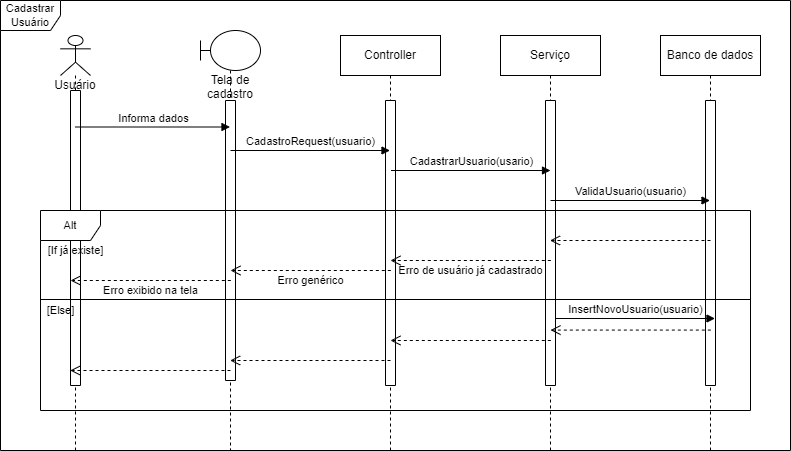

The diagram above was exported from draw.io. Its source (the exported page's mxGraphModel, read from the mxfile embedded in the PNG):
<mxGraphModel dx="1958" dy="450" grid="1" gridSize="10" guides="1" tooltips="1" connect="1" arrows="1" fold="1" page="1" pageScale="1" pageWidth="850" pageHeight="1100" math="0" shadow="0">
  <root>
    <mxCell id="0" />
    <mxCell id="1" parent="0" />
    <mxCell id="7HUBI5PbcCS7xpNUu05q-47" value="Cadastrar Usuário" style="shape=umlFrame;whiteSpace=wrap;html=1;fontSize=11;" parent="1" vertex="1">
      <mxGeometry x="-20" y="60" width="790" height="450" as="geometry" />
    </mxCell>
    <mxCell id="7HUBI5PbcCS7xpNUu05q-12" value="Tela de cadastro" style="shape=umlLifeline;participant=umlBoundary;perimeter=lifelinePerimeter;whiteSpace=wrap;html=1;container=1;collapsible=0;recursiveResize=0;verticalAlign=top;spacingTop=36;outlineConnect=0;" parent="1" vertex="1">
      <mxGeometry x="180" y="90" width="60" height="420" as="geometry" />
    </mxCell>
    <mxCell id="7HUBI5PbcCS7xpNUu05q-26" value="" style="html=1;direction=south;" parent="7HUBI5PbcCS7xpNUu05q-12" vertex="1">
      <mxGeometry x="25" y="70" width="10" height="280" as="geometry" />
    </mxCell>
    <mxCell id="7HUBI5PbcCS7xpNUu05q-13" value="Usuário" style="shape=umlLifeline;participant=umlActor;perimeter=lifelinePerimeter;whiteSpace=wrap;html=1;container=1;collapsible=0;recursiveResize=0;verticalAlign=top;spacingTop=36;outlineConnect=0;" parent="1" vertex="1">
      <mxGeometry x="40" y="95" width="30" height="415" as="geometry" />
    </mxCell>
    <mxCell id="7HUBI5PbcCS7xpNUu05q-25" value="" style="html=1;direction=south;" parent="7HUBI5PbcCS7xpNUu05q-13" vertex="1">
      <mxGeometry x="10" y="55" width="10" height="295" as="geometry" />
    </mxCell>
    <mxCell id="7HUBI5PbcCS7xpNUu05q-14" value="Controller" style="shape=umlLifeline;perimeter=lifelinePerimeter;whiteSpace=wrap;html=1;container=1;collapsible=0;recursiveResize=0;outlineConnect=0;" parent="1" vertex="1">
      <mxGeometry x="320" y="95" width="100" height="415" as="geometry" />
    </mxCell>
    <mxCell id="7HUBI5PbcCS7xpNUu05q-27" value="" style="html=1;direction=south;" parent="7HUBI5PbcCS7xpNUu05q-14" vertex="1">
      <mxGeometry x="45" y="65" width="10" height="285" as="geometry" />
    </mxCell>
    <mxCell id="7HUBI5PbcCS7xpNUu05q-15" value="Serviço" style="shape=umlLifeline;perimeter=lifelinePerimeter;whiteSpace=wrap;html=1;container=1;collapsible=0;recursiveResize=0;outlineConnect=0;" parent="1" vertex="1">
      <mxGeometry x="480" y="95" width="100" height="415" as="geometry" />
    </mxCell>
    <mxCell id="7HUBI5PbcCS7xpNUu05q-28" value="" style="html=1;direction=south;" parent="7HUBI5PbcCS7xpNUu05q-15" vertex="1">
      <mxGeometry x="45" y="65" width="10" height="285" as="geometry" />
    </mxCell>
    <mxCell id="7HUBI5PbcCS7xpNUu05q-16" value="Banco de dados" style="shape=umlLifeline;perimeter=lifelinePerimeter;whiteSpace=wrap;html=1;container=1;collapsible=0;recursiveResize=0;outlineConnect=0;" parent="1" vertex="1">
      <mxGeometry x="640" y="95" width="100" height="415" as="geometry" />
    </mxCell>
    <mxCell id="l1rx3hQDS2sH2B8CJ6I9-1" value="" style="html=1;direction=south;" vertex="1" parent="7HUBI5PbcCS7xpNUu05q-16">
      <mxGeometry x="45" y="65" width="10" height="285" as="geometry" />
    </mxCell>
    <mxCell id="7HUBI5PbcCS7xpNUu05q-17" value="Informa dados" style="html=1;verticalAlign=bottom;endArrow=block;rounded=0;" parent="1" edge="1">
      <mxGeometry width="80" relative="1" as="geometry">
        <mxPoint x="54.5" y="186.5" as="sourcePoint" />
        <mxPoint x="209.5" y="186.5" as="targetPoint" />
      </mxGeometry>
    </mxCell>
    <mxCell id="7HUBI5PbcCS7xpNUu05q-19" value="CadastroRequest(usuario)" style="html=1;verticalAlign=bottom;endArrow=block;rounded=0;" parent="1" target="7HUBI5PbcCS7xpNUu05q-14" edge="1">
      <mxGeometry width="80" relative="1" as="geometry">
        <mxPoint x="210" y="210" as="sourcePoint" />
        <mxPoint x="365" y="210" as="targetPoint" />
      </mxGeometry>
    </mxCell>
    <mxCell id="7HUBI5PbcCS7xpNUu05q-20" value="CadastrarUsuario(usario)" style="html=1;verticalAlign=bottom;endArrow=block;rounded=0;" parent="1" edge="1">
      <mxGeometry width="80" relative="1" as="geometry">
        <mxPoint x="370.5" y="230" as="sourcePoint" />
        <mxPoint x="530" y="230" as="targetPoint" />
      </mxGeometry>
    </mxCell>
    <mxCell id="7HUBI5PbcCS7xpNUu05q-21" value="ValidaUsuario(usuario)" style="html=1;verticalAlign=bottom;endArrow=block;rounded=0;" parent="1" edge="1">
      <mxGeometry width="80" relative="1" as="geometry">
        <mxPoint x="530" y="260" as="sourcePoint" />
        <mxPoint x="689.5" y="260" as="targetPoint" />
      </mxGeometry>
    </mxCell>
    <mxCell id="7HUBI5PbcCS7xpNUu05q-23" value="" style="html=1;verticalAlign=bottom;endArrow=open;dashed=1;endSize=8;rounded=0;" parent="1" target="7HUBI5PbcCS7xpNUu05q-15" edge="1">
      <mxGeometry relative="1" as="geometry">
        <mxPoint x="690" y="300" as="sourcePoint" />
        <mxPoint x="610" y="300" as="targetPoint" />
      </mxGeometry>
    </mxCell>
    <mxCell id="7HUBI5PbcCS7xpNUu05q-33" value="" style="group" parent="1" vertex="1" connectable="0">
      <mxGeometry x="369.99666666666656" y="320" width="165.00333333333344" height="20" as="geometry" />
    </mxCell>
    <mxCell id="7HUBI5PbcCS7xpNUu05q-29" value="" style="html=1;verticalAlign=bottom;endArrow=open;dashed=1;endSize=8;rounded=0;" parent="7HUBI5PbcCS7xpNUu05q-33" edge="1">
      <mxGeometry relative="1" as="geometry">
        <mxPoint x="160.33333333333348" as="sourcePoint" />
        <mxPoint as="targetPoint" />
      </mxGeometry>
    </mxCell>
    <mxCell id="7HUBI5PbcCS7xpNUu05q-30" value="&lt;font style=&quot;font-size: 11px&quot;&gt;Erro de usuário já cadastrado&lt;/font&gt;" style="text;html=1;align=center;verticalAlign=middle;resizable=0;points=[];autosize=1;strokeColor=none;fillColor=none;" parent="7HUBI5PbcCS7xpNUu05q-33" vertex="1">
      <mxGeometry x="0.0033333333334439885" width="160" height="20" as="geometry" />
    </mxCell>
    <mxCell id="7HUBI5PbcCS7xpNUu05q-34" value="" style="group" parent="1" vertex="1" connectable="0">
      <mxGeometry x="209.99666666666656" y="330" width="165.00333333333344" height="20" as="geometry" />
    </mxCell>
    <mxCell id="7HUBI5PbcCS7xpNUu05q-35" value="" style="html=1;verticalAlign=bottom;endArrow=open;dashed=1;endSize=8;rounded=0;" parent="7HUBI5PbcCS7xpNUu05q-34" edge="1">
      <mxGeometry relative="1" as="geometry">
        <mxPoint x="160.33333333333348" as="sourcePoint" />
        <mxPoint as="targetPoint" />
      </mxGeometry>
    </mxCell>
    <mxCell id="7HUBI5PbcCS7xpNUu05q-36" value="&lt;font style=&quot;font-size: 11px&quot;&gt;Erro genérico&lt;/font&gt;" style="text;html=1;align=center;verticalAlign=middle;resizable=0;points=[];autosize=1;strokeColor=none;fillColor=none;" parent="7HUBI5PbcCS7xpNUu05q-34" vertex="1">
      <mxGeometry x="40.003333333333444" width="80" height="20" as="geometry" />
    </mxCell>
    <mxCell id="7HUBI5PbcCS7xpNUu05q-37" value="" style="group" parent="1" vertex="1" connectable="0">
      <mxGeometry x="49.996666666666556" y="340" width="165.00333333333344" height="20" as="geometry" />
    </mxCell>
    <mxCell id="7HUBI5PbcCS7xpNUu05q-38" value="" style="html=1;verticalAlign=bottom;endArrow=open;dashed=1;endSize=8;rounded=0;" parent="7HUBI5PbcCS7xpNUu05q-37" edge="1">
      <mxGeometry relative="1" as="geometry">
        <mxPoint x="160.33333333333348" as="sourcePoint" />
        <mxPoint as="targetPoint" />
      </mxGeometry>
    </mxCell>
    <mxCell id="7HUBI5PbcCS7xpNUu05q-39" value="&lt;font style=&quot;font-size: 11px&quot;&gt;Erro exibido na tela&lt;/font&gt;" style="text;html=1;align=center;verticalAlign=middle;resizable=0;points=[];autosize=1;strokeColor=none;fillColor=none;" parent="7HUBI5PbcCS7xpNUu05q-37" vertex="1">
      <mxGeometry x="25.003333333333444" width="110" height="20" as="geometry" />
    </mxCell>
    <mxCell id="7HUBI5PbcCS7xpNUu05q-40" value="InsertNovoUsuario(usuario)" style="html=1;verticalAlign=bottom;endArrow=block;rounded=0;" parent="1" edge="1">
      <mxGeometry width="80" relative="1" as="geometry">
        <mxPoint x="535" y="378" as="sourcePoint" />
        <mxPoint x="694.5" y="378" as="targetPoint" />
      </mxGeometry>
    </mxCell>
    <mxCell id="7HUBI5PbcCS7xpNUu05q-41" value="" style="group" parent="1" vertex="1" connectable="0">
      <mxGeometry x="369.99666666666656" y="400" width="165.00333333333344" height="30" as="geometry" />
    </mxCell>
    <mxCell id="7HUBI5PbcCS7xpNUu05q-42" value="" style="html=1;verticalAlign=bottom;endArrow=open;dashed=1;endSize=8;rounded=0;" parent="7HUBI5PbcCS7xpNUu05q-41" edge="1">
      <mxGeometry relative="1" as="geometry">
        <mxPoint x="160.33333333333348" as="sourcePoint" />
        <mxPoint as="targetPoint" />
      </mxGeometry>
    </mxCell>
    <mxCell id="7HUBI5PbcCS7xpNUu05q-44" value="" style="html=1;verticalAlign=bottom;endArrow=open;dashed=1;endSize=8;rounded=0;" parent="1" edge="1">
      <mxGeometry relative="1" as="geometry">
        <mxPoint x="690.33" y="389.58" as="sourcePoint" />
        <mxPoint x="529.9966666666666" y="389.58" as="targetPoint" />
      </mxGeometry>
    </mxCell>
    <mxCell id="7HUBI5PbcCS7xpNUu05q-45" value="" style="html=1;verticalAlign=bottom;endArrow=open;dashed=1;endSize=8;rounded=0;" parent="1" edge="1">
      <mxGeometry relative="1" as="geometry">
        <mxPoint x="370" y="420" as="sourcePoint" />
        <mxPoint x="209.66666666666652" y="420" as="targetPoint" />
      </mxGeometry>
    </mxCell>
    <mxCell id="7HUBI5PbcCS7xpNUu05q-46" value="" style="html=1;verticalAlign=bottom;endArrow=open;dashed=1;endSize=8;rounded=0;" parent="1" edge="1">
      <mxGeometry relative="1" as="geometry">
        <mxPoint x="210" y="430" as="sourcePoint" />
        <mxPoint x="49.666666666666515" y="430" as="targetPoint" />
      </mxGeometry>
    </mxCell>
    <mxCell id="7HUBI5PbcCS7xpNUu05q-49" value="" style="line;strokeWidth=1;fillColor=none;align=left;verticalAlign=middle;spacingTop=-1;spacingLeft=3;spacingRight=3;rotatable=0;labelPosition=right;points=[];portConstraint=eastwest;fontSize=11;" parent="1" vertex="1">
      <mxGeometry x="20" y="355" width="710" height="8" as="geometry" />
    </mxCell>
    <mxCell id="7HUBI5PbcCS7xpNUu05q-48" value="Alt" style="shape=umlFrame;whiteSpace=wrap;html=1;fontSize=11;" parent="1" vertex="1">
      <mxGeometry x="20" y="270" width="710" height="200" as="geometry" />
    </mxCell>
    <mxCell id="7HUBI5PbcCS7xpNUu05q-50" value="[If já existe]" style="text;html=1;align=center;verticalAlign=middle;resizable=0;points=[];autosize=1;strokeColor=none;fillColor=none;fontSize=11;" parent="1" vertex="1">
      <mxGeometry x="20" y="300" width="70" height="20" as="geometry" />
    </mxCell>
    <mxCell id="7HUBI5PbcCS7xpNUu05q-51" value="[Else]" style="text;html=1;align=center;verticalAlign=middle;resizable=0;points=[];autosize=1;strokeColor=none;fillColor=none;fontSize=11;" parent="1" vertex="1">
      <mxGeometry x="20" y="360" width="40" height="20" as="geometry" />
    </mxCell>
  </root>
</mxGraphModel>